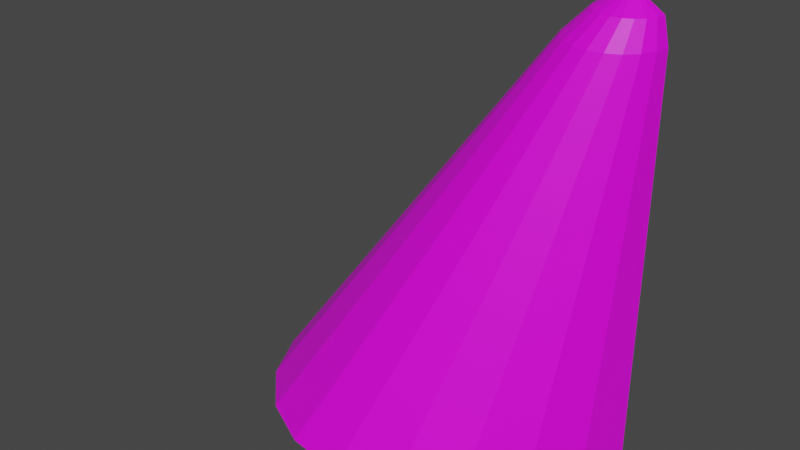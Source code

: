 # Source: model.blend  (saved by Blender 3.3.6; exported with 4.5.12 LTS)
import bpy
from mathutils import Matrix  # noqa: F401  (used for matrix-valued properties, if any)

bpy.ops.wm.read_factory_settings(use_empty=True)
scene = bpy.context.scene
scene.name = 'Scene'

# ---- images (referenced by path relative to the original .blend; pixels are not part of the script)
import os
ASSET_DIR = os.environ.get("B2B_ASSET_DIR", "")  # directory of the original .blend (textures are referenced by path, not embedded)
HERE = os.path.dirname(os.path.abspath(__file__))  # packed textures are extracted next to this script under _unpacked/

def load_image(name, relpath, width, height, colorspace="sRGB"):
    """Load a texture the original file referenced (path relative to the .blend, or extracted next to this script)."""
    p = next((c for c in (os.path.join(HERE, relpath), os.path.join(ASSET_DIR, relpath)) if relpath and os.path.exists(c)), "")
    if p:
        img = bpy.data.images.load(p, check_existing=True)
        img.name = name
    else:  # same state as the original file: an image datablock whose file is absent (Cycles renders it pink)
        img = bpy.data.images.new(name, width, height)
        img.source = "FILE"
        img.filepath = "//" + (relpath or name)
    img.colorspace_settings.name = colorspace
    return img
img_texture_png = load_image('texture.png', 'texture.png', 1024, 1024, 'sRGB')

# ---- materials (node trees are filled in below, after node groups)
mat_material_001 = bpy.data.materials.new('Material.001')
mat_material_001.use_transparent_shadow = False

# ---- material node trees
mat_material_001.use_nodes = True; mat_material_001.node_tree.nodes.clear()
_N = mat_material_001.node_tree.nodes; _L = mat_material_001.node_tree.links
n0 = _N.new('ShaderNodeBsdfPrincipled'); n0.name = 'Principled BSDF'; n0.location = (10, 300)
n0.distribution = 'GGX'
n0.subsurface_method = 'RANDOM_WALK_SKIN'
n0.inputs[3].default_value = 1.45
n0.inputs[27].default_value = (0.0, 0.0, 0.0, 1.0)
n0.inputs[28].default_value = 1.0
n1 = _N.new('ShaderNodeOutputMaterial'); n1.name = 'Material Output'; n1.location = (300, 300)
n2 = _N.new('ShaderNodeTexImage'); n2.name = 'Image Texture'; n2.location = (-280, 270)
n2.image = img_texture_png
_L.new(n0.outputs[0], n1.inputs[0])
_L.new(n2.outputs[0], n0.inputs[0])
n1.is_active_output = True

# ---- world
world_world = bpy.data.worlds.new('World'); scene.world = world_world
world_world.use_nodes = True; world_world.node_tree.nodes.clear()
_N = world_world.node_tree.nodes; _L = world_world.node_tree.links
n0 = _N.new('ShaderNodeOutputWorld'); n0.name = 'World Output'; n0.location = (300, 300)
n1 = _N.new('ShaderNodeBackground'); n1.name = 'Background'; n1.location = (10, 300)
n1.inputs[0].default_value = (0.05088, 0.05088, 0.05088, 1.0)
_L.new(n1.outputs[0], n0.inputs[0])
n0.is_active_output = True
world_world.color = (0.05088, 0.05088, 0.05088)
world_world.use_sun_shadow = False
world_world.sun_shadow_jitter_overblur = 0.0

# ---- meshes
me_cylinder_002 = bpy.data.meshes.new('Cylinder.002')
me_cylinder_002.from_pydata([(0.5, 0.0, 0.0), (0.5, -1.967e-09, 1.034), (0.4755, -0.1545, 0.0), (0.4941, -0.03708, 1.034), (0.4045, -0.2939, 0.0), (0.4771, -0.07053, 1.034), (0.2939, -0.4045, 0.0), (0.4505, -0.09708, 1.034), (0.1545, -0.4755, 0.0), (0.4171, -0.1141, 1.034), (0.0, -0.5, 0.0), (0.38, -0.12, 1.034), (-0.1545, -0.4755, 0.0), (0.3429, -0.1141, 1.034), (-0.2939, -0.4045, 0.0), (0.3095, -0.09708, 1.034), (-0.4045, -0.2939, 0.0), (0.2829, -0.07053, 1.034), (-0.4755, -0.1545, 0.0), (0.2659, -0.03708, 1.034), (-0.5, 0.0, 0.0), (0.26, -1.967e-09, 1.034), (0.4852, -1.447e-09, 1.1), (0.4813, -0.02478, 1.1), (0.4699, -0.04714, 1.1), (0.4521, -0.06488, 1.1), (0.4298, -0.07627, 1.1), (0.405, -0.0802, 1.1), (0.3802, -0.07627, 1.1), (0.3579, -0.06488, 1.1), (0.3401, -0.04714, 1.1), (0.3287, -0.02478, 1.1), (0.3248, -1.447e-09, 1.1), (0.4385, -7.807e-10, 1.13), (0.437, -0.009417, 1.13), (0.4327, -0.01791, 1.13), (0.4259, -0.02465, 1.13), (0.4174, -0.02898, 1.13), (0.408, -0.03047, 1.13), (0.3986, -0.02898, 1.13), (0.3901, -0.02465, 1.13), (0.3833, -0.01791, 1.13), (0.379, -0.009417, 1.13), (0.3775, -7.807e-10, 1.13)], [], [(0, 1, 3, 2), (2, 3, 5, 4), (4, 5, 7, 6), (6, 7, 9, 8), (8, 9, 11, 10), (10, 11, 13, 12), (12, 13, 15, 14), (14, 15, 17, 16), (16, 17, 19, 18), (18, 19, 21, 20), (9, 7, 25, 26), (19, 17, 30, 31), (5, 3, 23, 24), (15, 13, 28, 29), (11, 9, 26, 27), (21, 19, 31, 32), (7, 5, 24, 25), (17, 15, 29, 30), (3, 1, 22, 23), (13, 11, 27, 28), (28, 27, 38, 39), (29, 28, 39, 40), (30, 29, 40, 41), (23, 22, 33, 34), (31, 30, 41, 42), (24, 23, 34, 35), (32, 31, 42, 43), (25, 24, 35, 36), (26, 25, 36, 37), (27, 26, 37, 38)])
_uv = me_cylinder_002.uv_layers.new(name='UVMap')
_uv.uv.foreach_set('vector', [0.9944, 1.87e-05, 0.9986, 0.8981, 0.9928, 0.8981, 0.9702, 1.87e-05, 0.9702, 1.87e-05, 0.9928, 0.8981, 0.9759, 0.8981, 0.8999, 1.87e-05, 0.8999, 1.87e-05, 0.9759, 0.8981, 0.9497, 0.8981, 0.7906, 1.87e-05, 0.7906, 1.87e-05, 0.9497, 0.8981, 0.9166, 0.8981, 0.6528, 1.87e-05, 0.6528, 1.87e-05, 0.9166, 0.8981, 0.88, 0.8981, 0.5, 1.87e-05, 0.5, 1.87e-05, 0.88, 0.8981, 0.8434, 0.8981, 0.3472, 1.87e-05, 0.3472, 1.87e-05, 0.8434, 0.8981, 0.8103, 0.8981, 0.2094, 1.87e-05, 0.2094, 1.87e-05, 0.8103, 0.8981, 0.7841, 0.8981, 0.1001, 1.87e-05, 0.1001, 1.87e-05, 0.7841, 0.8981, 0.7672, 0.8981, 0.02984, 1.87e-05, 0.02984, 1.87e-05, 0.7672, 0.8981, 0.7614, 0.8981, 0.00564, 1.87e-05, 0.9166, 0.8981, 0.9497, 0.8981, 0.9516, 0.9554, 0.9299, 0.9554, 0.7672, 0.8981, 0.7841, 0.8981, 0.8428, 0.9554, 0.8317, 0.9554, 0.9759, 0.8981, 0.9928, 0.8981, 0.9799, 0.9554, 0.9688, 0.9554, 0.8103, 0.8981, 0.8434, 0.8981, 0.8817, 0.9554, 0.86, 0.9554, 0.88, 0.8981, 0.9166, 0.8981, 0.9299, 0.9554, 0.9058, 0.9554, 0.7614, 0.8981, 0.7672, 0.8981, 0.8317, 0.9554, 0.8279, 0.9554, 0.9497, 0.8981, 0.9759, 0.8981, 0.9688, 0.9554, 0.9516, 0.9554, 0.7841, 0.8981, 0.8103, 0.8981, 0.86, 0.9554, 0.8428, 0.9554, 0.9928, 0.8981, 0.9986, 0.8981, 0.9837, 0.9554, 0.9799, 0.9554, 0.8434, 0.8981, 0.88, 0.8981, 0.9058, 0.9554, 0.8817, 0.9554, 0.8817, 0.9554, 0.9058, 0.9554, 0.9087, 0.9815, 0.8998, 0.9815, 0.86, 0.9554, 0.8817, 0.9554, 0.8998, 0.9815, 0.8919, 0.9815, 0.8428, 0.9554, 0.86, 0.9554, 0.8919, 0.9815, 0.8856, 0.9815, 0.9799, 0.9554, 0.9837, 0.9554, 0.9372, 0.9815, 0.9358, 0.9815, 0.8317, 0.9554, 0.8428, 0.9554, 0.8856, 0.9815, 0.8815, 0.9815, 0.9688, 0.9554, 0.9799, 0.9554, 0.9358, 0.9815, 0.9318, 0.9815, 0.8279, 0.9554, 0.8317, 0.9554, 0.8815, 0.9815, 0.8801, 0.9815, 0.9516, 0.9554, 0.9688, 0.9554, 0.9318, 0.9815, 0.9254, 0.9815, 0.9299, 0.9554, 0.9516, 0.9554, 0.9254, 0.9815, 0.9175, 0.9815, 0.9058, 0.9554, 0.9299, 0.9554, 0.9175, 0.9815, 0.9087, 0.9815])
me_cylinder_002.materials.append(mat_material_001)
me_cylinder_002.update()

# ---- objects
ob_empty = bpy.data.objects.new('Empty', img_texture_png)
ob_cylinder = bpy.data.objects.new('Cylinder', me_cylinder_002)

# ---- transforms, parenting, visibility, modifiers, constraints
ob_empty.location = (0.0, 0.0, 0.0)
ob_empty.rotation_euler = (1.571, -0.0, -0.0)
ob_empty.empty_display_type = 'IMAGE'
ob_empty.empty_display_size = 1.15
ob_empty.empty_image_offset = (-0.5, 0.0)
ob_empty.show_empty_image_perspective = False
ob_cylinder.location = (0.0, 0.0, 0.0)

# ---- collection membership
scene.collection.objects.link(ob_empty)
scene.collection.objects.link(ob_cylinder)

# ---- scene / render settings (as saved in the file)
scene.frame_start = 1; scene.frame_end = 250; scene.frame_set(82)
scene.render.engine = 'BLENDER_EEVEE_NEXT'
scene.cycles.sampling_pattern = 'TABULATED_SOBOL'
scene.cycles.use_light_tree = False
scene.view_settings.view_transform = 'Filmic'
bpy.context.view_layer.update()

# ---- added for rendering (the .blend has no active camera and no usable light): camera, sun
cam_auto = bpy.data.cameras.new('AutoCamera')
cam_auto.lens = 50.0
cam_auto.sensor_width = 36.0
cam_auto.clip_end = 1000.0
ob_auto_camera = bpy.data.objects.new('AutoCamera', cam_auto)
scene.collection.objects.link(ob_auto_camera)
ob_auto_camera.location = (1.47076, -2.01491, 1.74161)
ob_auto_camera.rotation_euler = (1.09748, -7.21219e-08, 0.694738)
scene.camera = ob_auto_camera
light_auto_sun = bpy.data.lights.new('AutoSun', 'SUN')
light_auto_sun.energy = 3.0
light_auto_sun.angle = 0.0523599
ob_auto_sun = bpy.data.objects.new('AutoSun', light_auto_sun)
scene.collection.objects.link(ob_auto_sun)
ob_auto_sun.rotation_euler = (0.872665, 0.174533, 0.523599)
bpy.context.view_layer.update()
